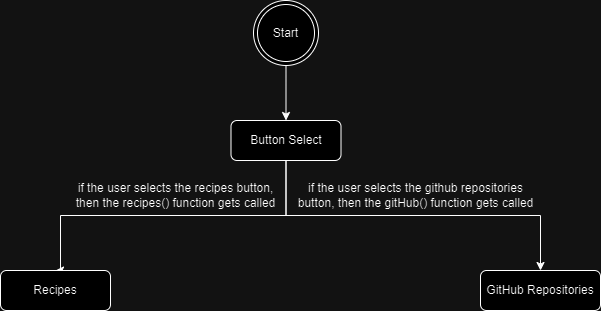

The diagram above was exported from draw.io. Its source (the exported page's mxGraphModel, read from the mxfile embedded in the PNG):
<mxGraphModel dx="1393" dy="758" grid="1" gridSize="10" guides="1" tooltips="1" connect="1" arrows="1" fold="1" page="1" pageScale="1" pageWidth="850" pageHeight="1100" math="0" shadow="0">
  <root>
    <mxCell id="0" />
    <mxCell id="1" parent="0" />
    <mxCell id="60xYymBmRnDGhh05Ybv2-4" style="edgeStyle=orthogonalEdgeStyle;rounded=0;orthogonalLoop=1;jettySize=auto;html=1;exitX=0.5;exitY=1;exitDx=0;exitDy=0;entryX=0.5;entryY=0;entryDx=0;entryDy=0;" edge="1" parent="1" source="60xYymBmRnDGhh05Ybv2-2" target="60xYymBmRnDGhh05Ybv2-3">
      <mxGeometry relative="1" as="geometry" />
    </mxCell>
    <mxCell id="60xYymBmRnDGhh05Ybv2-2" value="Start" style="ellipse;shape=doubleEllipse;html=1;dashed=0;whiteSpace=wrap;aspect=fixed;" vertex="1" parent="1">
      <mxGeometry x="393" y="40" width="65" height="65" as="geometry" />
    </mxCell>
    <mxCell id="60xYymBmRnDGhh05Ybv2-6" style="edgeStyle=orthogonalEdgeStyle;rounded=0;orthogonalLoop=1;jettySize=auto;html=1;exitX=0.5;exitY=1;exitDx=0;exitDy=0;entryX=0.5;entryY=0;entryDx=0;entryDy=0;" edge="1" parent="1" source="60xYymBmRnDGhh05Ybv2-3" target="60xYymBmRnDGhh05Ybv2-5">
      <mxGeometry relative="1" as="geometry">
        <Array as="points">
          <mxPoint x="426" y="255" />
          <mxPoint x="200" y="255" />
          <mxPoint x="200" y="310" />
        </Array>
      </mxGeometry>
    </mxCell>
    <mxCell id="60xYymBmRnDGhh05Ybv2-10" style="edgeStyle=orthogonalEdgeStyle;rounded=0;orthogonalLoop=1;jettySize=auto;html=1;exitX=0.5;exitY=1;exitDx=0;exitDy=0;entryX=0.5;entryY=0;entryDx=0;entryDy=0;" edge="1" parent="1" source="60xYymBmRnDGhh05Ybv2-3" target="60xYymBmRnDGhh05Ybv2-9">
      <mxGeometry relative="1" as="geometry" />
    </mxCell>
    <mxCell id="60xYymBmRnDGhh05Ybv2-3" value="Button Select" style="rounded=1;whiteSpace=wrap;html=1;" vertex="1" parent="1">
      <mxGeometry x="370.5" y="160" width="110" height="40" as="geometry" />
    </mxCell>
    <mxCell id="60xYymBmRnDGhh05Ybv2-5" value="Recipes" style="rounded=1;whiteSpace=wrap;html=1;" vertex="1" parent="1">
      <mxGeometry x="140" y="310" width="110" height="40" as="geometry" />
    </mxCell>
    <mxCell id="60xYymBmRnDGhh05Ybv2-8" value="if the user selects the recipes button, &lt;br&gt;then the recipes() function gets called" style="text;html=1;align=center;verticalAlign=middle;resizable=0;points=[];autosize=1;strokeColor=none;fillColor=none;" vertex="1" parent="1">
      <mxGeometry x="205" y="215" width="220" height="40" as="geometry" />
    </mxCell>
    <mxCell id="60xYymBmRnDGhh05Ybv2-9" value="GitHub Repositories" style="rounded=1;whiteSpace=wrap;html=1;" vertex="1" parent="1">
      <mxGeometry x="620" y="310" width="120" height="40" as="geometry" />
    </mxCell>
    <mxCell id="60xYymBmRnDGhh05Ybv2-11" value="if the user selects the github repositories &lt;br&gt;button, then the gitHub() function gets called" style="text;html=1;align=center;verticalAlign=middle;resizable=0;points=[];autosize=1;strokeColor=none;fillColor=none;" vertex="1" parent="1">
      <mxGeometry x="425" y="215" width="260" height="40" as="geometry" />
    </mxCell>
  </root>
</mxGraphModel>